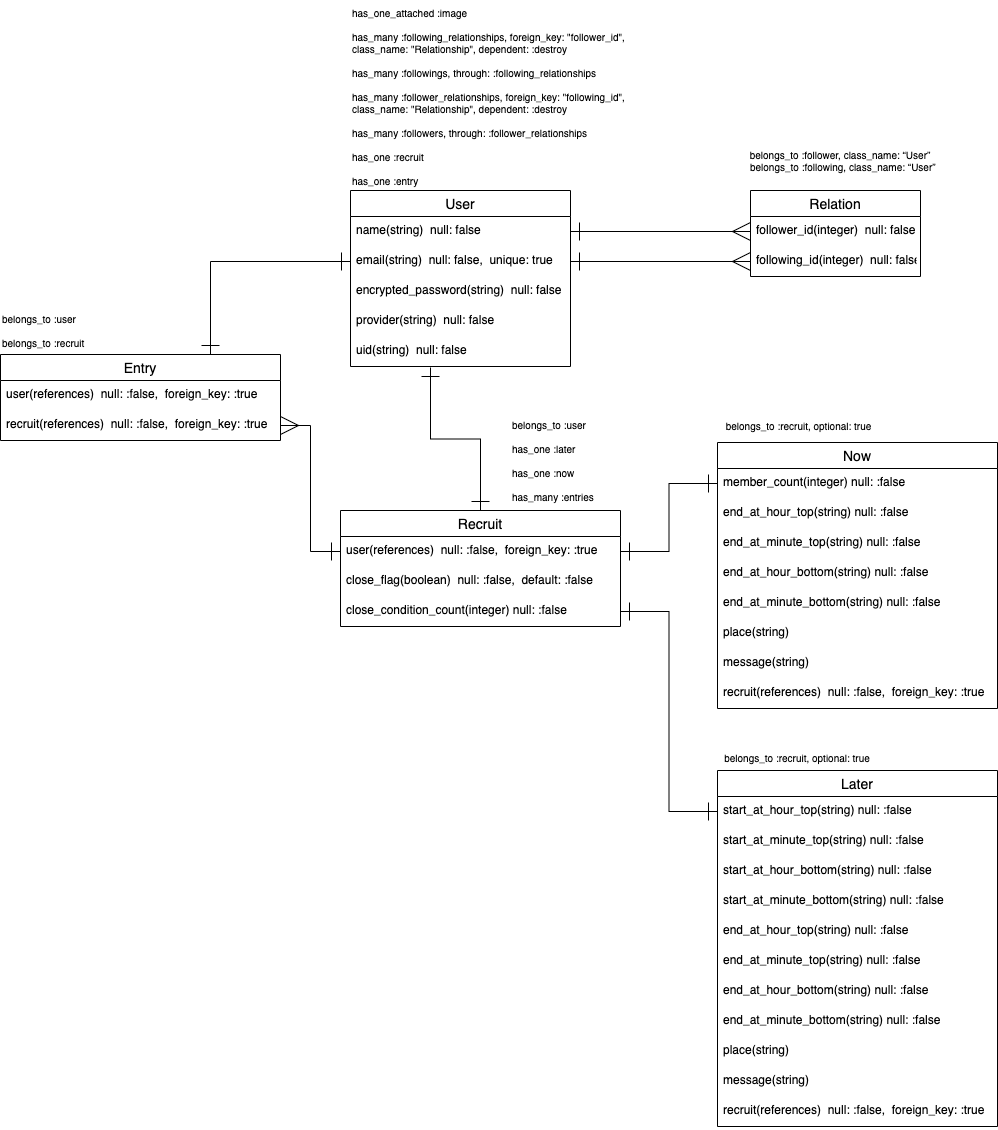

The diagram above was exported from draw.io. Its source (the exported page's mxGraphModel, read from the mxfile embedded in the PNG):
<mxGraphModel dx="1245" dy="508" grid="1" gridSize="10" guides="1" tooltips="1" connect="1" arrows="1" fold="1" page="1" pageScale="1" pageWidth="827" pageHeight="1169" math="0" shadow="0">
  <root>
    <mxCell id="0" />
    <mxCell id="1" parent="0" />
    <mxCell id="47" value="has_one_attached :image&lt;br style=&quot;font-size: 10px&quot;&gt;&lt;br style=&quot;font-size: 10px&quot;&gt;&lt;div style=&quot;font-size: 10px&quot;&gt;has_many :following_relationships, foreign_key: &quot;follower_id&quot;,&amp;nbsp;&lt;/div&gt;&lt;div style=&quot;font-size: 10px&quot;&gt;class_name: &quot;Relationship&quot;, dependent: :destroy&lt;/div&gt;&lt;div style=&quot;font-size: 10px&quot;&gt;&lt;br style=&quot;font-size: 10px&quot;&gt;&lt;/div&gt;&lt;div style=&quot;font-size: 10px&quot;&gt;has_many :followings, through: :following_relationships&lt;/div&gt;&lt;div style=&quot;font-size: 10px&quot;&gt;&lt;br style=&quot;font-size: 10px&quot;&gt;&lt;/div&gt;&lt;div style=&quot;font-size: 10px&quot;&gt;has_many :follower_relationships, foreign_key: &quot;following_id&quot;,&amp;nbsp;&lt;/div&gt;&lt;div style=&quot;font-size: 10px&quot;&gt;class_name: &quot;Relationship&quot;, dependent: :destroy&lt;/div&gt;&lt;div style=&quot;font-size: 10px&quot;&gt;&lt;br style=&quot;font-size: 10px&quot;&gt;&lt;/div&gt;&lt;div style=&quot;font-size: 10px&quot;&gt;has_many :followers, through: :follower_relationships&lt;/div&gt;&lt;div style=&quot;font-size: 10px&quot;&gt;&lt;br&gt;&lt;/div&gt;&lt;div style=&quot;font-size: 10px&quot;&gt;has_one :recruit&lt;/div&gt;&lt;div style=&quot;font-size: 10px&quot;&gt;&lt;br&gt;&lt;/div&gt;&lt;div style=&quot;font-size: 10px&quot;&gt;has_one :entry&lt;/div&gt;" style="text;html=1;strokeColor=none;fillColor=none;align=left;verticalAlign=top;whiteSpace=wrap;rounded=0;fontSize=10;" parent="1" vertex="1">
      <mxGeometry x="180" y="10" width="285" height="189" as="geometry" />
    </mxCell>
    <mxCell id="56" style="edgeStyle=orthogonalEdgeStyle;rounded=0;orthogonalLoop=1;jettySize=auto;html=1;exitX=1;exitY=0.5;exitDx=0;exitDy=0;entryX=0;entryY=0.5;entryDx=0;entryDy=0;endArrow=ERmany;endFill=0;endSize=16;startSize=16;startArrow=ERone;startFill=0;" parent="1" source="38" target="54" edge="1">
      <mxGeometry relative="1" as="geometry" />
    </mxCell>
    <mxCell id="57" style="edgeStyle=orthogonalEdgeStyle;rounded=0;orthogonalLoop=1;jettySize=auto;html=1;exitX=1;exitY=0.5;exitDx=0;exitDy=0;entryX=0;entryY=0.5;entryDx=0;entryDy=0;endArrow=ERmany;endFill=0;endSize=16;startSize=16;startArrow=ERone;startFill=0;" parent="1" source="37" target="53" edge="1">
      <mxGeometry relative="1" as="geometry">
        <mxPoint x="280" y="111" as="sourcePoint" />
        <mxPoint x="390" y="111" as="targetPoint" />
      </mxGeometry>
    </mxCell>
    <mxCell id="58" value="&lt;div&gt;belongs_to :follower, class_name: “User”&lt;/div&gt;&lt;div&gt;&amp;nbsp; belongs_to :following, class_name: “User”&lt;/div&gt;" style="text;html=1;strokeColor=none;fillColor=none;align=center;verticalAlign=middle;whiteSpace=wrap;rounded=0;fontSize=10;" parent="1" vertex="1">
      <mxGeometry x="570" y="150" width="200" height="40" as="geometry" />
    </mxCell>
    <mxCell id="126" style="edgeStyle=orthogonalEdgeStyle;rounded=0;orthogonalLoop=1;jettySize=auto;html=1;exitX=0.5;exitY=0;exitDx=0;exitDy=0;startArrow=ERone;startFill=0;endSize=16;startSize=16;endArrow=ERone;endFill=0;" parent="1" source="59" edge="1">
      <mxGeometry relative="1" as="geometry">
        <mxPoint x="260" y="377" as="targetPoint" />
      </mxGeometry>
    </mxCell>
    <mxCell id="129" style="edgeStyle=orthogonalEdgeStyle;rounded=0;orthogonalLoop=1;jettySize=auto;html=1;startArrow=ERone;startFill=0;endSize=16;startSize=16;endArrow=ERone;endFill=0;exitX=0;exitY=0.5;exitDx=0;exitDy=0;entryX=1;entryY=0.5;entryDx=0;entryDy=0;" parent="1" source="68" target="145" edge="1">
      <mxGeometry relative="1" as="geometry">
        <mxPoint x="330" y="610" as="sourcePoint" />
        <mxPoint x="300" y="530" as="targetPoint" />
      </mxGeometry>
    </mxCell>
    <mxCell id="130" style="edgeStyle=orthogonalEdgeStyle;rounded=0;orthogonalLoop=1;jettySize=auto;html=1;startArrow=ERone;startFill=0;endSize=16;startSize=16;endArrow=ERone;endFill=0;exitX=0;exitY=0.5;exitDx=0;exitDy=0;entryX=1;entryY=0.5;entryDx=0;entryDy=0;" parent="1" source="64" target="125" edge="1">
      <mxGeometry relative="1" as="geometry">
        <mxPoint x="330" y="640" as="sourcePoint" />
        <mxPoint x="341.1199999999999" y="473" as="targetPoint" />
      </mxGeometry>
    </mxCell>
    <mxCell id="36" value="User" style="swimlane;fontStyle=0;childLayout=stackLayout;horizontal=1;startSize=26;horizontalStack=0;resizeParent=1;resizeParentMax=0;resizeLast=0;collapsible=1;marginBottom=0;align=center;fontSize=14;" parent="1" vertex="1">
      <mxGeometry x="180" y="200" width="220" height="176" as="geometry" />
    </mxCell>
    <mxCell id="37" value="name(string)  null: false" style="text;strokeColor=none;fillColor=none;spacingLeft=4;spacingRight=4;overflow=hidden;rotatable=0;points=[[0,0.5],[1,0.5]];portConstraint=eastwest;fontSize=12;" parent="36" vertex="1">
      <mxGeometry y="26" width="220" height="30" as="geometry" />
    </mxCell>
    <mxCell id="38" value="email(string)  null: false,  unique: true" style="text;strokeColor=none;fillColor=none;spacingLeft=4;spacingRight=4;overflow=hidden;rotatable=0;points=[[0,0.5],[1,0.5]];portConstraint=eastwest;fontSize=12;" parent="36" vertex="1">
      <mxGeometry y="56" width="220" height="30" as="geometry" />
    </mxCell>
    <mxCell id="39" value="encrypted_password(string)  null: false" style="text;strokeColor=none;fillColor=none;spacingLeft=4;spacingRight=4;overflow=hidden;rotatable=0;points=[[0,0.5],[1,0.5]];portConstraint=eastwest;fontSize=12;" parent="36" vertex="1">
      <mxGeometry y="86" width="220" height="30" as="geometry" />
    </mxCell>
    <mxCell id="40" value="provider(string)  null: false" style="text;strokeColor=none;fillColor=none;spacingLeft=4;spacingRight=4;overflow=hidden;rotatable=0;points=[[0,0.5],[1,0.5]];portConstraint=eastwest;fontSize=12;" parent="36" vertex="1">
      <mxGeometry y="116" width="220" height="30" as="geometry" />
    </mxCell>
    <mxCell id="50" value="uid(string)  null: false" style="text;strokeColor=none;fillColor=none;spacingLeft=4;spacingRight=4;overflow=hidden;rotatable=0;points=[[0,0.5],[1,0.5]];portConstraint=eastwest;fontSize=12;" parent="36" vertex="1">
      <mxGeometry y="146" width="220" height="30" as="geometry" />
    </mxCell>
    <mxCell id="52" value="Relation" style="swimlane;fontStyle=0;childLayout=stackLayout;horizontal=1;startSize=26;horizontalStack=0;resizeParent=1;resizeParentMax=0;resizeLast=0;collapsible=1;marginBottom=0;align=center;fontSize=14;" parent="1" vertex="1">
      <mxGeometry x="580" y="200" width="170" height="86" as="geometry" />
    </mxCell>
    <mxCell id="53" value="follower_id(integer)  null: false" style="text;strokeColor=none;fillColor=none;spacingLeft=4;spacingRight=4;overflow=hidden;rotatable=0;points=[[0,0.5],[1,0.5]];portConstraint=eastwest;fontSize=12;" parent="52" vertex="1">
      <mxGeometry y="26" width="170" height="30" as="geometry" />
    </mxCell>
    <mxCell id="54" value="following_id(integer)  null: false" style="text;strokeColor=none;fillColor=none;spacingLeft=4;spacingRight=4;overflow=hidden;rotatable=0;points=[[0,0.5],[1,0.5]];portConstraint=eastwest;fontSize=12;" parent="52" vertex="1">
      <mxGeometry y="56" width="170" height="30" as="geometry" />
    </mxCell>
    <mxCell id="135" value="&lt;div&gt;belongs_to :user&lt;/div&gt;&lt;div&gt;&lt;br&gt;&lt;/div&gt;&lt;div&gt;has_one :later&lt;/div&gt;&lt;div&gt;&lt;br&gt;&lt;/div&gt;has_one :now&lt;br&gt;&lt;br&gt;has_many :entries" style="text;html=1;strokeColor=none;fillColor=none;align=left;verticalAlign=middle;whiteSpace=wrap;rounded=0;fontSize=10;" parent="1" vertex="1">
      <mxGeometry x="340" y="420" width="90" height="100" as="geometry" />
    </mxCell>
    <mxCell id="136" value="&lt;div&gt;belongs_to :recruit, optional: true&lt;/div&gt;" style="text;html=1;strokeColor=none;fillColor=none;align=center;verticalAlign=middle;whiteSpace=wrap;rounded=0;fontSize=10;" parent="1" vertex="1">
      <mxGeometry x="547" y="420" width="163" height="30" as="geometry" />
    </mxCell>
    <mxCell id="137" value="&lt;div&gt;belongs_to :recruit, optional: true&lt;/div&gt;" style="text;html=1;strokeColor=none;fillColor=none;align=center;verticalAlign=middle;whiteSpace=wrap;rounded=0;fontSize=10;" parent="1" vertex="1">
      <mxGeometry x="547" y="754" width="160" height="26" as="geometry" />
    </mxCell>
    <mxCell id="151" style="edgeStyle=orthogonalEdgeStyle;rounded=0;orthogonalLoop=1;jettySize=auto;html=1;exitX=0.75;exitY=0;exitDx=0;exitDy=0;startArrow=ERone;startFill=0;endArrow=ERone;endFill=0;endSize=16;startSize=16;" edge="1" parent="1" source="146" target="38">
      <mxGeometry relative="1" as="geometry" />
    </mxCell>
    <mxCell id="152" style="edgeStyle=orthogonalEdgeStyle;rounded=0;orthogonalLoop=1;jettySize=auto;html=1;exitX=1;exitY=0.5;exitDx=0;exitDy=0;entryX=0;entryY=0.5;entryDx=0;entryDy=0;endSize=16;startSize=16;startArrow=ERmany;startFill=0;endArrow=ERone;endFill=0;" edge="1" parent="1" source="148" target="125">
      <mxGeometry relative="1" as="geometry" />
    </mxCell>
    <mxCell id="63" value="Now" style="swimlane;fontStyle=0;childLayout=stackLayout;horizontal=1;startSize=26;horizontalStack=0;resizeParent=1;resizeParentMax=0;resizeLast=0;collapsible=1;marginBottom=0;align=center;fontSize=14;" parent="1" vertex="1">
      <mxGeometry x="547" y="452" width="280" height="266" as="geometry" />
    </mxCell>
    <mxCell id="64" value="member_count(integer) null: :false" style="text;strokeColor=none;fillColor=none;spacingLeft=4;spacingRight=4;overflow=hidden;rotatable=0;points=[[0,0.5],[1,0.5]];portConstraint=eastwest;fontSize=12;" parent="63" vertex="1">
      <mxGeometry y="26" width="280" height="30" as="geometry" />
    </mxCell>
    <mxCell id="65" value="end_at_hour_top(string) null: :false" style="text;strokeColor=none;fillColor=none;spacingLeft=4;spacingRight=4;overflow=hidden;rotatable=0;points=[[0,0.5],[1,0.5]];portConstraint=eastwest;fontSize=12;" parent="63" vertex="1">
      <mxGeometry y="56" width="280" height="30" as="geometry" />
    </mxCell>
    <mxCell id="91" value="end_at_minute_top(string) null: :false" style="text;strokeColor=none;fillColor=none;spacingLeft=4;spacingRight=4;overflow=hidden;rotatable=0;points=[[0,0.5],[1,0.5]];portConstraint=eastwest;fontSize=12;" parent="63" vertex="1">
      <mxGeometry y="86" width="280" height="30" as="geometry" />
    </mxCell>
    <mxCell id="92" value="end_at_hour_bottom(string) null: :false" style="text;strokeColor=none;fillColor=none;spacingLeft=4;spacingRight=4;overflow=hidden;rotatable=0;points=[[0,0.5],[1,0.5]];portConstraint=eastwest;fontSize=12;" parent="63" vertex="1">
      <mxGeometry y="116" width="280" height="30" as="geometry" />
    </mxCell>
    <mxCell id="93" value="end_at_minute_bottom(string) null: :false" style="text;strokeColor=none;fillColor=none;spacingLeft=4;spacingRight=4;overflow=hidden;rotatable=0;points=[[0,0.5],[1,0.5]];portConstraint=eastwest;fontSize=12;" parent="63" vertex="1">
      <mxGeometry y="146" width="280" height="30" as="geometry" />
    </mxCell>
    <mxCell id="94" value="place(string)" style="text;strokeColor=none;fillColor=none;spacingLeft=4;spacingRight=4;overflow=hidden;rotatable=0;points=[[0,0.5],[1,0.5]];portConstraint=eastwest;fontSize=12;" parent="63" vertex="1">
      <mxGeometry y="176" width="280" height="30" as="geometry" />
    </mxCell>
    <mxCell id="95" value="message(string)" style="text;strokeColor=none;fillColor=none;spacingLeft=4;spacingRight=4;overflow=hidden;rotatable=0;points=[[0,0.5],[1,0.5]];portConstraint=eastwest;fontSize=12;" parent="63" vertex="1">
      <mxGeometry y="206" width="280" height="30" as="geometry" />
    </mxCell>
    <mxCell id="139" value="recruit(references)  null: :false,  foreign_key: :true" style="text;strokeColor=none;fillColor=none;spacingLeft=4;spacingRight=4;overflow=hidden;rotatable=0;points=[[0,0.5],[1,0.5]];portConstraint=eastwest;fontSize=12;" parent="63" vertex="1">
      <mxGeometry y="236" width="280" height="30" as="geometry" />
    </mxCell>
    <mxCell id="67" value="Later" style="swimlane;fontStyle=0;childLayout=stackLayout;horizontal=1;startSize=26;horizontalStack=0;resizeParent=1;resizeParentMax=0;resizeLast=0;collapsible=1;marginBottom=0;align=center;fontSize=14;" parent="1" vertex="1">
      <mxGeometry x="547" y="780" width="280" height="356" as="geometry" />
    </mxCell>
    <mxCell id="68" value="start_at_hour_top(string) null: :false" style="text;strokeColor=none;fillColor=none;spacingLeft=4;spacingRight=4;overflow=hidden;rotatable=0;points=[[0,0.5],[1,0.5]];portConstraint=eastwest;fontSize=12;" parent="67" vertex="1">
      <mxGeometry y="26" width="280" height="30" as="geometry" />
    </mxCell>
    <mxCell id="69" value="start_at_minute_top(string) null: :false" style="text;strokeColor=none;fillColor=none;spacingLeft=4;spacingRight=4;overflow=hidden;rotatable=0;points=[[0,0.5],[1,0.5]];portConstraint=eastwest;fontSize=12;" parent="67" vertex="1">
      <mxGeometry y="56" width="280" height="30" as="geometry" />
    </mxCell>
    <mxCell id="70" value="start_at_hour_bottom(string) null: :false" style="text;strokeColor=none;fillColor=none;spacingLeft=4;spacingRight=4;overflow=hidden;rotatable=0;points=[[0,0.5],[1,0.5]];portConstraint=eastwest;fontSize=12;" parent="67" vertex="1">
      <mxGeometry y="86" width="280" height="30" as="geometry" />
    </mxCell>
    <mxCell id="71" value="start_at_minute_bottom(string) null: :false" style="text;strokeColor=none;fillColor=none;spacingLeft=4;spacingRight=4;overflow=hidden;rotatable=0;points=[[0,0.5],[1,0.5]];portConstraint=eastwest;fontSize=12;" parent="67" vertex="1">
      <mxGeometry y="116" width="280" height="30" as="geometry" />
    </mxCell>
    <mxCell id="82" value="end_at_hour_top(string) null: :false" style="text;strokeColor=none;fillColor=none;spacingLeft=4;spacingRight=4;overflow=hidden;rotatable=0;points=[[0,0.5],[1,0.5]];portConstraint=eastwest;fontSize=12;" parent="67" vertex="1">
      <mxGeometry y="146" width="280" height="30" as="geometry" />
    </mxCell>
    <mxCell id="83" value="end_at_minute_top(string) null: :false" style="text;strokeColor=none;fillColor=none;spacingLeft=4;spacingRight=4;overflow=hidden;rotatable=0;points=[[0,0.5],[1,0.5]];portConstraint=eastwest;fontSize=12;" parent="67" vertex="1">
      <mxGeometry y="176" width="280" height="30" as="geometry" />
    </mxCell>
    <mxCell id="84" value="end_at_hour_bottom(string) null: :false" style="text;strokeColor=none;fillColor=none;spacingLeft=4;spacingRight=4;overflow=hidden;rotatable=0;points=[[0,0.5],[1,0.5]];portConstraint=eastwest;fontSize=12;" parent="67" vertex="1">
      <mxGeometry y="206" width="280" height="30" as="geometry" />
    </mxCell>
    <mxCell id="85" value="end_at_minute_bottom(string) null: :false" style="text;strokeColor=none;fillColor=none;spacingLeft=4;spacingRight=4;overflow=hidden;rotatable=0;points=[[0,0.5],[1,0.5]];portConstraint=eastwest;fontSize=12;" parent="67" vertex="1">
      <mxGeometry y="236" width="280" height="30" as="geometry" />
    </mxCell>
    <mxCell id="76" value="place(string)" style="text;strokeColor=none;fillColor=none;spacingLeft=4;spacingRight=4;overflow=hidden;rotatable=0;points=[[0,0.5],[1,0.5]];portConstraint=eastwest;fontSize=12;" parent="67" vertex="1">
      <mxGeometry y="266" width="280" height="30" as="geometry" />
    </mxCell>
    <mxCell id="72" value="message(string)" style="text;strokeColor=none;fillColor=none;spacingLeft=4;spacingRight=4;overflow=hidden;rotatable=0;points=[[0,0.5],[1,0.5]];portConstraint=eastwest;fontSize=12;" parent="67" vertex="1">
      <mxGeometry y="296" width="280" height="30" as="geometry" />
    </mxCell>
    <mxCell id="128" value="recruit(references)  null: :false,  foreign_key: :true" style="text;strokeColor=none;fillColor=none;spacingLeft=4;spacingRight=4;overflow=hidden;rotatable=0;points=[[0,0.5],[1,0.5]];portConstraint=eastwest;fontSize=12;" parent="67" vertex="1">
      <mxGeometry y="326" width="280" height="30" as="geometry" />
    </mxCell>
    <mxCell id="146" value="Entry" style="swimlane;fontStyle=0;childLayout=stackLayout;horizontal=1;startSize=26;horizontalStack=0;resizeParent=1;resizeParentMax=0;resizeLast=0;collapsible=1;marginBottom=0;align=center;fontSize=14;" vertex="1" parent="1">
      <mxGeometry x="-170" y="364" width="280" height="86" as="geometry" />
    </mxCell>
    <mxCell id="147" value="user(references)  null: :false,  foreign_key: :true" style="text;strokeColor=none;fillColor=none;spacingLeft=4;spacingRight=4;overflow=hidden;rotatable=0;points=[[0,0.5],[1,0.5]];portConstraint=eastwest;fontSize=12;" vertex="1" parent="146">
      <mxGeometry y="26" width="280" height="30" as="geometry" />
    </mxCell>
    <mxCell id="148" value="recruit(references)  null: :false,  foreign_key: :true" style="text;strokeColor=none;fillColor=none;spacingLeft=4;spacingRight=4;overflow=hidden;rotatable=0;points=[[0,0.5],[1,0.5]];portConstraint=eastwest;fontSize=12;" vertex="1" parent="146">
      <mxGeometry y="56" width="280" height="30" as="geometry" />
    </mxCell>
    <mxCell id="59" value="Recruit" style="swimlane;fontStyle=0;childLayout=stackLayout;horizontal=1;startSize=26;horizontalStack=0;resizeParent=1;resizeParentMax=0;resizeLast=0;collapsible=1;marginBottom=0;align=center;fontSize=14;" parent="1" vertex="1">
      <mxGeometry x="170" y="520" width="280" height="116" as="geometry" />
    </mxCell>
    <mxCell id="125" value="user(references)  null: :false,  foreign_key: :true" style="text;strokeColor=none;fillColor=none;spacingLeft=4;spacingRight=4;overflow=hidden;rotatable=0;points=[[0,0.5],[1,0.5]];portConstraint=eastwest;fontSize=12;" parent="59" vertex="1">
      <mxGeometry y="26" width="280" height="30" as="geometry" />
    </mxCell>
    <mxCell id="144" value="close_flag(boolean)  null: :false,  default: :false" style="text;strokeColor=none;fillColor=none;spacingLeft=4;spacingRight=4;overflow=hidden;rotatable=0;points=[[0,0.5],[1,0.5]];portConstraint=eastwest;fontSize=12;" parent="59" vertex="1">
      <mxGeometry y="56" width="280" height="30" as="geometry" />
    </mxCell>
    <mxCell id="145" value="close_condition_count(integer) null: :false" style="text;strokeColor=none;fillColor=none;spacingLeft=4;spacingRight=4;overflow=hidden;rotatable=0;points=[[0,0.5],[1,0.5]];portConstraint=eastwest;fontSize=12;" parent="59" vertex="1">
      <mxGeometry y="86" width="280" height="30" as="geometry" />
    </mxCell>
    <mxCell id="153" value="&lt;div&gt;belongs_to :user&lt;/div&gt;&lt;div&gt;&lt;br&gt;&lt;/div&gt;&lt;div&gt;belongs_to :recruit&lt;/div&gt;" style="text;html=1;strokeColor=none;fillColor=none;align=left;verticalAlign=middle;whiteSpace=wrap;rounded=0;fontSize=10;" vertex="1" parent="1">
      <mxGeometry x="-170" y="320" width="90" height="40" as="geometry" />
    </mxCell>
  </root>
</mxGraphModel>